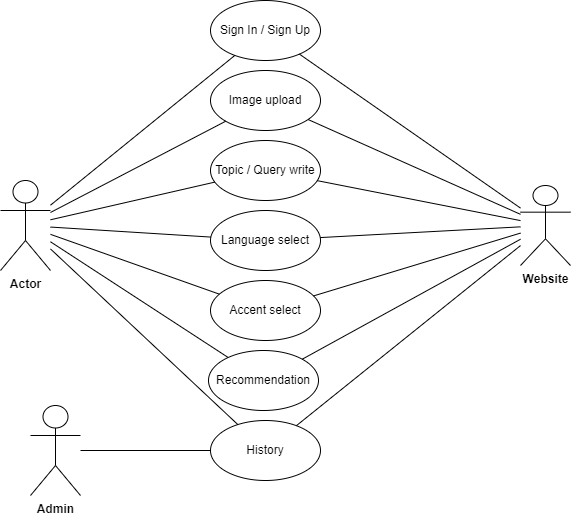

The diagram above was exported from draw.io. Its source (the exported page's mxGraphModel, read from the mxfile embedded in the PNG):
<mxGraphModel dx="1150" dy="470" grid="0" gridSize="10" guides="1" tooltips="1" connect="1" arrows="1" fold="1" page="1" pageScale="1" pageWidth="850" pageHeight="1100" math="0" shadow="0">
  <root>
    <mxCell id="0" />
    <mxCell id="1" parent="0" />
    <mxCell id="XC9Y2dB1WCvw_uz3RHQ8-1" value="&lt;b&gt;Actor&lt;/b&gt;" style="shape=umlActor;verticalLabelPosition=bottom;verticalAlign=top;html=1;outlineConnect=0;" parent="1" vertex="1">
      <mxGeometry x="90" y="260" width="50" height="90" as="geometry" />
    </mxCell>
    <mxCell id="XC9Y2dB1WCvw_uz3RHQ8-2" value="Sign In / Sign Up" style="ellipse;whiteSpace=wrap;html=1;" parent="1" vertex="1">
      <mxGeometry x="300" y="80" width="110" height="60" as="geometry" />
    </mxCell>
    <mxCell id="XC9Y2dB1WCvw_uz3RHQ8-3" value="Image upload" style="ellipse;whiteSpace=wrap;html=1;" parent="1" vertex="1">
      <mxGeometry x="300" y="150" width="110" height="60" as="geometry" />
    </mxCell>
    <mxCell id="XC9Y2dB1WCvw_uz3RHQ8-5" value="Accent select" style="ellipse;whiteSpace=wrap;html=1;" parent="1" vertex="1">
      <mxGeometry x="300" y="360" width="110" height="60" as="geometry" />
    </mxCell>
    <mxCell id="XC9Y2dB1WCvw_uz3RHQ8-6" value="Topic / Query write" style="ellipse;whiteSpace=wrap;html=1;" parent="1" vertex="1">
      <mxGeometry x="300" y="220" width="110" height="60" as="geometry" />
    </mxCell>
    <mxCell id="XC9Y2dB1WCvw_uz3RHQ8-7" value="Language select" style="ellipse;whiteSpace=wrap;html=1;" parent="1" vertex="1">
      <mxGeometry x="300" y="290" width="110" height="60" as="geometry" />
    </mxCell>
    <mxCell id="XC9Y2dB1WCvw_uz3RHQ8-10" value="&lt;b&gt;Website&lt;/b&gt;" style="shape=umlActor;verticalLabelPosition=bottom;verticalAlign=top;html=1;outlineConnect=0;" parent="1" vertex="1">
      <mxGeometry x="610" y="265" width="50" height="80" as="geometry" />
    </mxCell>
    <mxCell id="XC9Y2dB1WCvw_uz3RHQ8-17" value="Recommendation" style="ellipse;whiteSpace=wrap;html=1;" parent="1" vertex="1">
      <mxGeometry x="298" y="430" width="110" height="60" as="geometry" />
    </mxCell>
    <mxCell id="XC9Y2dB1WCvw_uz3RHQ8-18" value="History" style="ellipse;whiteSpace=wrap;html=1;" parent="1" vertex="1">
      <mxGeometry x="300" y="500" width="110" height="60" as="geometry" />
    </mxCell>
    <mxCell id="XC9Y2dB1WCvw_uz3RHQ8-33" value="" style="endArrow=none;html=1;rounded=0;" parent="1" source="XC9Y2dB1WCvw_uz3RHQ8-1" target="XC9Y2dB1WCvw_uz3RHQ8-2" edge="1">
      <mxGeometry width="50" height="50" relative="1" as="geometry">
        <mxPoint x="180" y="210" as="sourcePoint" />
        <mxPoint x="230" y="160" as="targetPoint" />
      </mxGeometry>
    </mxCell>
    <mxCell id="XC9Y2dB1WCvw_uz3RHQ8-34" value="" style="endArrow=none;html=1;rounded=0;" parent="1" source="XC9Y2dB1WCvw_uz3RHQ8-1" target="XC9Y2dB1WCvw_uz3RHQ8-5" edge="1">
      <mxGeometry width="50" height="50" relative="1" as="geometry">
        <mxPoint x="180" y="277" as="sourcePoint" />
        <mxPoint x="320" y="120" as="targetPoint" />
      </mxGeometry>
    </mxCell>
    <mxCell id="XC9Y2dB1WCvw_uz3RHQ8-35" value="" style="endArrow=none;html=1;rounded=0;" parent="1" source="XC9Y2dB1WCvw_uz3RHQ8-1" target="XC9Y2dB1WCvw_uz3RHQ8-17" edge="1">
      <mxGeometry width="50" height="50" relative="1" as="geometry">
        <mxPoint x="190" y="287" as="sourcePoint" />
        <mxPoint x="330" y="130" as="targetPoint" />
      </mxGeometry>
    </mxCell>
    <mxCell id="XC9Y2dB1WCvw_uz3RHQ8-36" value="" style="endArrow=none;html=1;rounded=0;" parent="1" source="XC9Y2dB1WCvw_uz3RHQ8-1" target="XC9Y2dB1WCvw_uz3RHQ8-18" edge="1">
      <mxGeometry width="50" height="50" relative="1" as="geometry">
        <mxPoint x="200" y="297" as="sourcePoint" />
        <mxPoint x="340" y="140" as="targetPoint" />
      </mxGeometry>
    </mxCell>
    <mxCell id="XC9Y2dB1WCvw_uz3RHQ8-37" value="" style="endArrow=none;html=1;rounded=0;" parent="1" source="XC9Y2dB1WCvw_uz3RHQ8-10" target="XC9Y2dB1WCvw_uz3RHQ8-18" edge="1">
      <mxGeometry width="50" height="50" relative="1" as="geometry">
        <mxPoint x="210" y="307" as="sourcePoint" />
        <mxPoint x="350" y="150" as="targetPoint" />
      </mxGeometry>
    </mxCell>
    <mxCell id="XC9Y2dB1WCvw_uz3RHQ8-38" value="" style="endArrow=none;html=1;rounded=0;" parent="1" source="XC9Y2dB1WCvw_uz3RHQ8-10" target="XC9Y2dB1WCvw_uz3RHQ8-17" edge="1">
      <mxGeometry width="50" height="50" relative="1" as="geometry">
        <mxPoint x="220" y="317" as="sourcePoint" />
        <mxPoint x="360" y="160" as="targetPoint" />
      </mxGeometry>
    </mxCell>
    <mxCell id="XC9Y2dB1WCvw_uz3RHQ8-39" value="" style="endArrow=none;html=1;rounded=0;" parent="1" source="XC9Y2dB1WCvw_uz3RHQ8-10" target="XC9Y2dB1WCvw_uz3RHQ8-5" edge="1">
      <mxGeometry width="50" height="50" relative="1" as="geometry">
        <mxPoint x="230" y="327" as="sourcePoint" />
        <mxPoint x="370" y="170" as="targetPoint" />
      </mxGeometry>
    </mxCell>
    <mxCell id="XC9Y2dB1WCvw_uz3RHQ8-40" value="" style="endArrow=none;html=1;rounded=0;" parent="1" source="XC9Y2dB1WCvw_uz3RHQ8-10" target="XC9Y2dB1WCvw_uz3RHQ8-7" edge="1">
      <mxGeometry width="50" height="50" relative="1" as="geometry">
        <mxPoint x="240" y="330" as="sourcePoint" />
        <mxPoint x="380" y="180" as="targetPoint" />
      </mxGeometry>
    </mxCell>
    <mxCell id="XC9Y2dB1WCvw_uz3RHQ8-41" value="" style="endArrow=none;html=1;rounded=0;" parent="1" source="XC9Y2dB1WCvw_uz3RHQ8-10" target="XC9Y2dB1WCvw_uz3RHQ8-6" edge="1">
      <mxGeometry width="50" height="50" relative="1" as="geometry">
        <mxPoint x="250" y="347" as="sourcePoint" />
        <mxPoint x="390" y="190" as="targetPoint" />
      </mxGeometry>
    </mxCell>
    <mxCell id="XC9Y2dB1WCvw_uz3RHQ8-42" value="" style="endArrow=none;html=1;rounded=0;" parent="1" source="XC9Y2dB1WCvw_uz3RHQ8-10" target="XC9Y2dB1WCvw_uz3RHQ8-3" edge="1">
      <mxGeometry width="50" height="50" relative="1" as="geometry">
        <mxPoint x="260" y="357" as="sourcePoint" />
        <mxPoint x="400" y="200" as="targetPoint" />
      </mxGeometry>
    </mxCell>
    <mxCell id="XC9Y2dB1WCvw_uz3RHQ8-43" value="" style="endArrow=none;html=1;rounded=0;" parent="1" source="XC9Y2dB1WCvw_uz3RHQ8-10" target="XC9Y2dB1WCvw_uz3RHQ8-2" edge="1">
      <mxGeometry width="50" height="50" relative="1" as="geometry">
        <mxPoint x="270" y="367" as="sourcePoint" />
        <mxPoint x="410" y="210" as="targetPoint" />
      </mxGeometry>
    </mxCell>
    <mxCell id="XC9Y2dB1WCvw_uz3RHQ8-44" value="" style="endArrow=none;html=1;rounded=0;" parent="1" source="XC9Y2dB1WCvw_uz3RHQ8-1" target="XC9Y2dB1WCvw_uz3RHQ8-7" edge="1">
      <mxGeometry width="50" height="50" relative="1" as="geometry">
        <mxPoint x="180" y="316" as="sourcePoint" />
        <mxPoint x="323" y="381" as="targetPoint" />
      </mxGeometry>
    </mxCell>
    <mxCell id="XC9Y2dB1WCvw_uz3RHQ8-45" value="" style="endArrow=none;html=1;rounded=0;" parent="1" source="XC9Y2dB1WCvw_uz3RHQ8-1" target="XC9Y2dB1WCvw_uz3RHQ8-6" edge="1">
      <mxGeometry width="50" height="50" relative="1" as="geometry">
        <mxPoint x="190" y="326" as="sourcePoint" />
        <mxPoint x="333" y="391" as="targetPoint" />
      </mxGeometry>
    </mxCell>
    <mxCell id="XC9Y2dB1WCvw_uz3RHQ8-46" value="" style="endArrow=none;html=1;rounded=0;" parent="1" source="XC9Y2dB1WCvw_uz3RHQ8-1" target="XC9Y2dB1WCvw_uz3RHQ8-3" edge="1">
      <mxGeometry width="50" height="50" relative="1" as="geometry">
        <mxPoint x="200" y="336" as="sourcePoint" />
        <mxPoint x="343" y="401" as="targetPoint" />
      </mxGeometry>
    </mxCell>
    <mxCell id="XC9Y2dB1WCvw_uz3RHQ8-47" value="&lt;b&gt;Admin&lt;/b&gt;" style="shape=umlActor;verticalLabelPosition=bottom;verticalAlign=top;html=1;outlineConnect=0;" parent="1" vertex="1">
      <mxGeometry x="120" y="485" width="50" height="90" as="geometry" />
    </mxCell>
    <mxCell id="XC9Y2dB1WCvw_uz3RHQ8-50" value="" style="endArrow=none;html=1;rounded=0;" parent="1" source="XC9Y2dB1WCvw_uz3RHQ8-47" target="XC9Y2dB1WCvw_uz3RHQ8-18" edge="1">
      <mxGeometry width="50" height="50" relative="1" as="geometry">
        <mxPoint x="180" y="333" as="sourcePoint" />
        <mxPoint x="341" y="513" as="targetPoint" />
      </mxGeometry>
    </mxCell>
  </root>
</mxGraphModel>